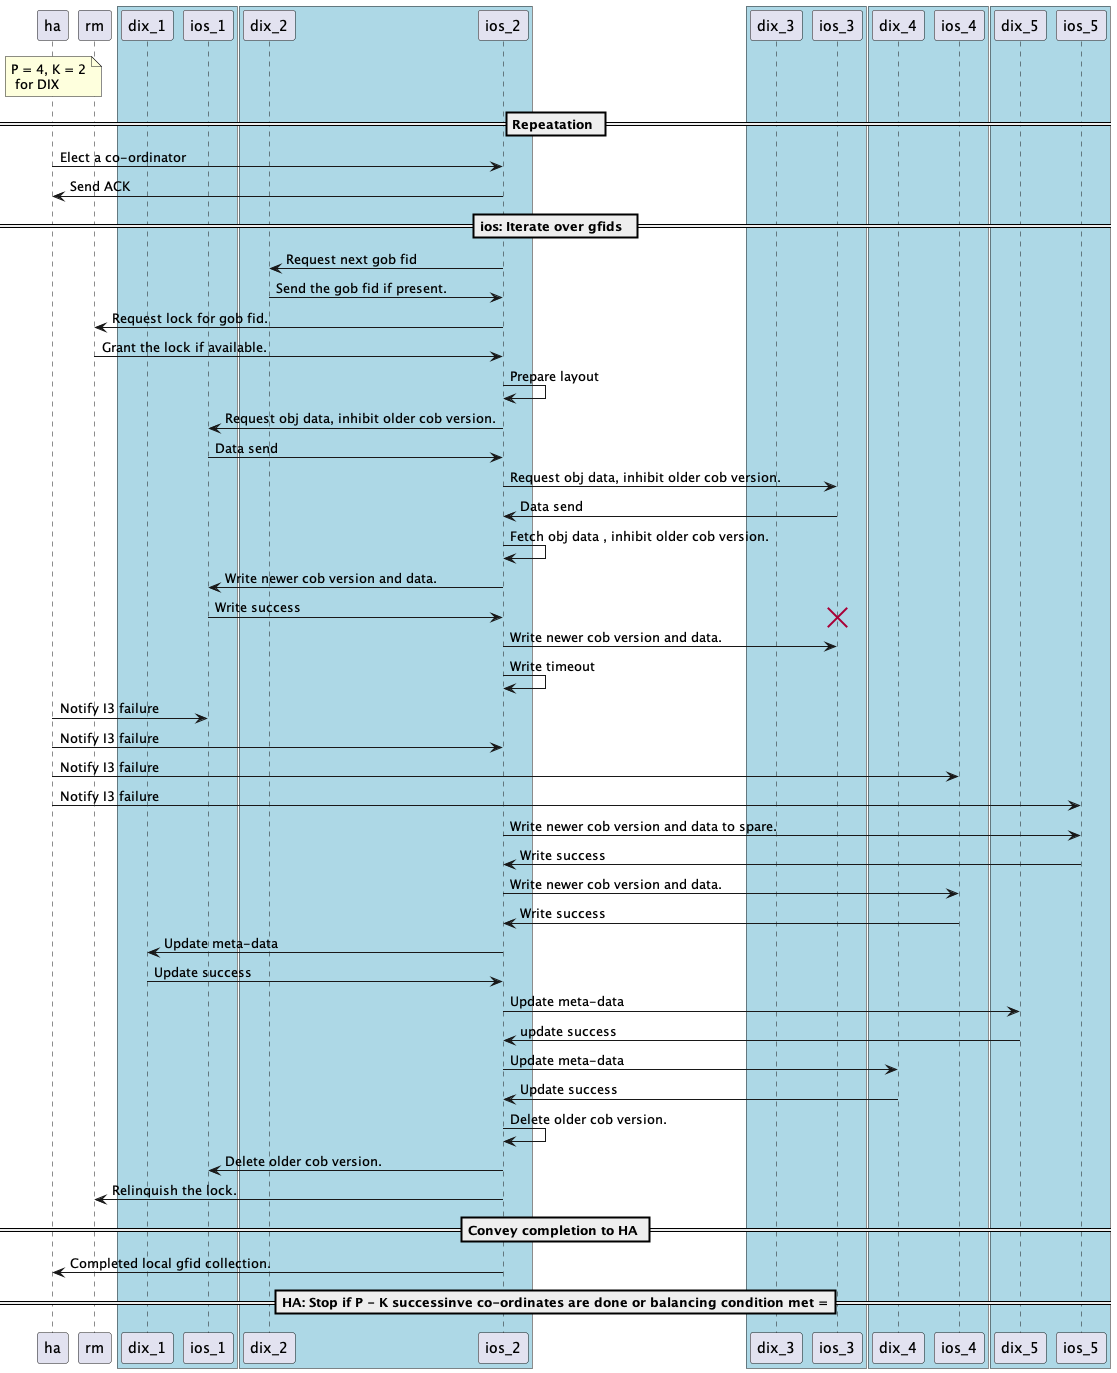

The diagram above was rendered by PlantUML. Its source (embedded in the PNG):
@startuml
participant ha as H
participant rm as R
box #LightBlue
    participant dix_1 as D1
    participant ios_1 as I1
end box
box #LightBlue
    participant dix_2 as D2
    participant ios_2 as I2
end box
box #LightBlue
    participant dix_3 as D3
    participant ios_3 as I3
end box
box #LightBlue
    participant dix_4 as D4
    participant ios_4 as I4
end box
box #LightBlue
    participant dix_5 as D5
    participant ios_5 as I5
end box
note over H
    P = 4, K = 2
     for DIX
end note
== Repeatation ==
H  -> I2: Elect a co-ordinator
I2 -> H: Send ACK
==  ios: Iterate over gfids  ==
I2 -> D2: Request next gob fid
D2 -> I2: Send the gob fid if present.
I2 -> R : Request lock for gob fid.
R -> I2 : Grant the lock if available.
I2 -> I2: Prepare layout
I2 -> I1: Request obj data, inhibit older cob version.
I1 -> I2: Data send
I2 -> I3: Request obj data, inhibit older cob version.
I3 -> I2: Data send
I2 -> I2: Fetch obj data , inhibit older cob version.
I2 -> I1: Write newer cob version and data.
I1 -> I2: Write success
destroy I3
I2 -> I3: Write newer cob version and data.
I2 -> I2: Write timeout
H -> I1: Notify I3 failure
H -> I2: Notify I3 failure
H -> I4: Notify I3 failure
H -> I5: Notify I3 failure
I2 -> I5: Write newer cob version and data to spare.
I5 -> I2: Write success
I2 -> I4: Write newer cob version and data.
I4 -> I2: Write success
I2 -> D1: Update meta-data
D1 -> I2: Update success
I2 -> D5: Update meta-data
D5 -> I2: update success
I2 -> D4: Update meta-data
D4 -> I2: Update success
I2 -> I2: Delete older cob version.
I2 -> I1: Delete older cob version.
I2 -> R: Relinquish the lock.
== Convey completion to HA ==
I2 -> H: Completed local gfid collection.
== HA: Stop if P - K successinve co-ordinates are done or balancing condition met ===
@enduml